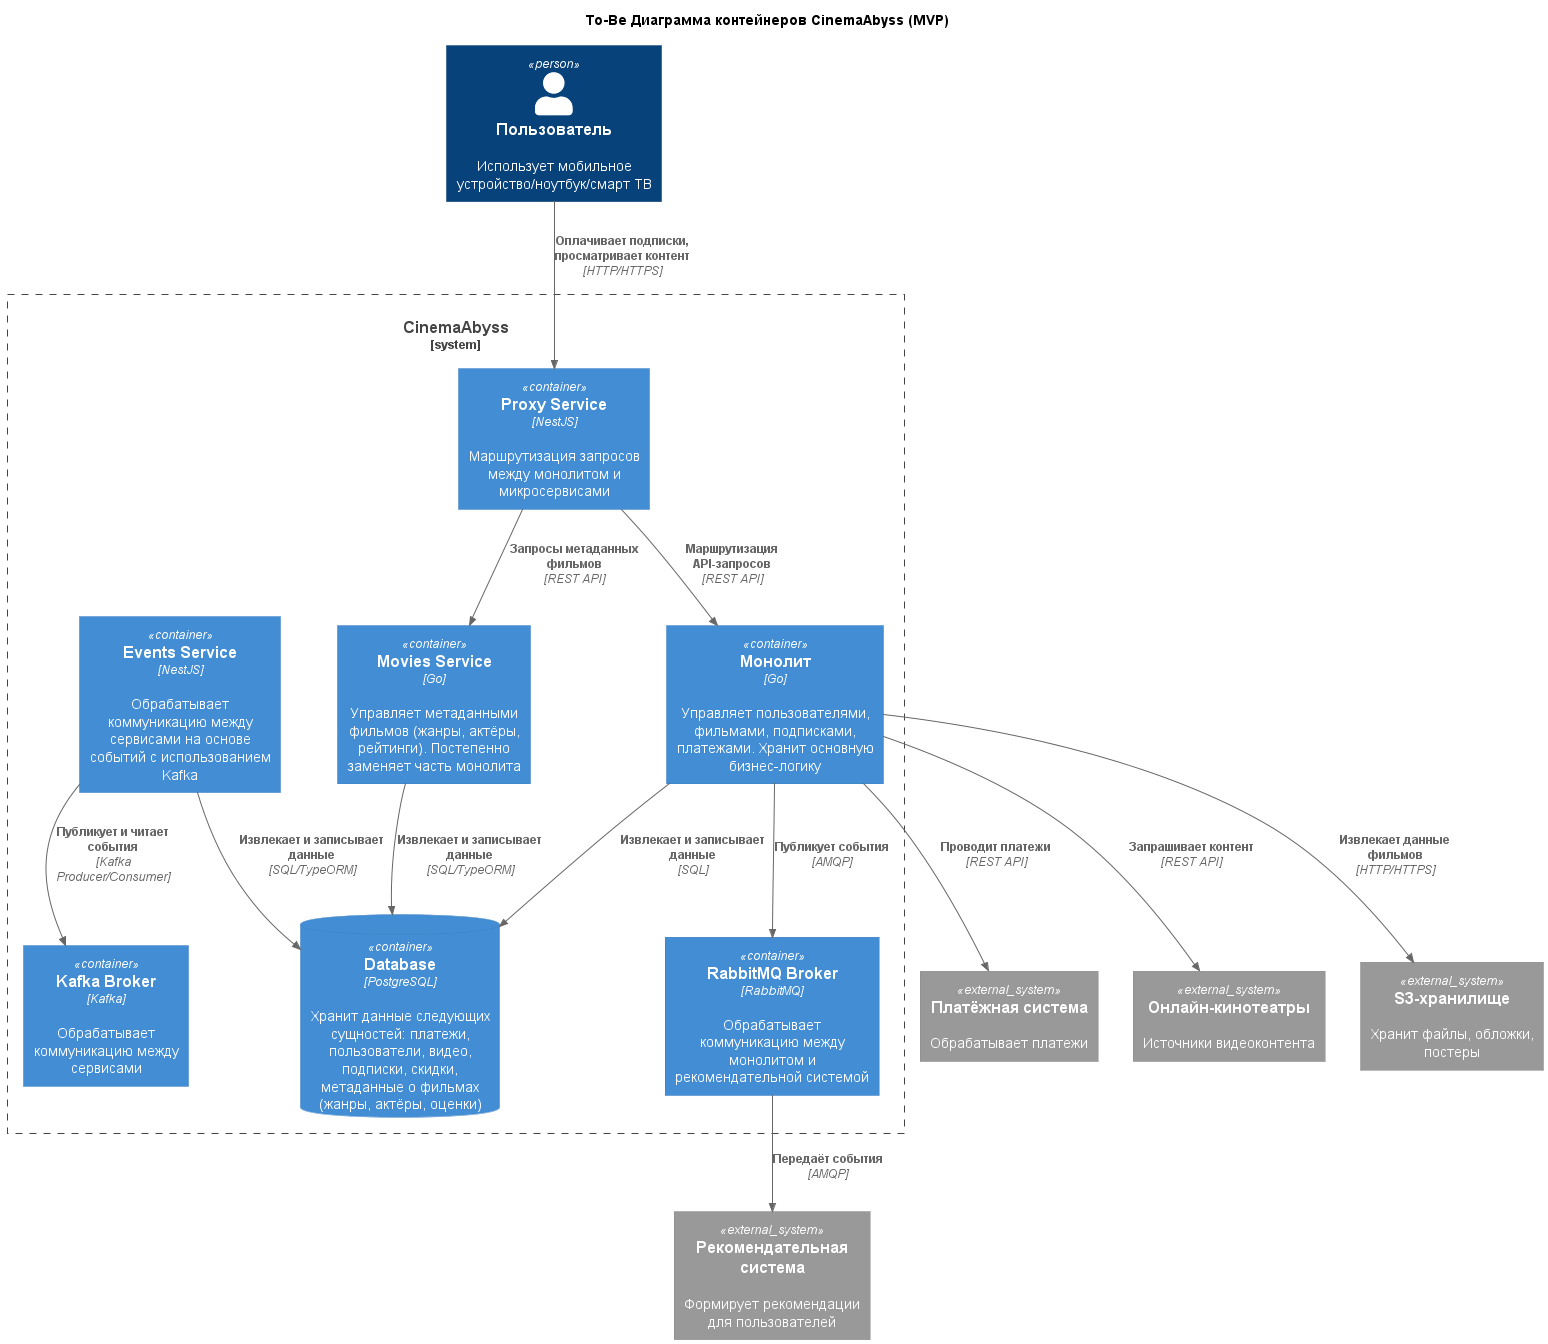

The diagram above was rendered by PlantUML. Its source (embedded in the PNG):
@startuml CinemaAbyss_C4_Container
!include ../template/C4_Container.puml

title To-Be Диаграмма контейнеров CinemaAbyss (MVP)

Person(user, "Пользователь", "Использует мобильное устройство/ноутбук/смарт ТВ")

System_Boundary(cinema_abyss_system, "CinemaAbyss") {
    Container(proxy_service, "Proxy Service", "NestJS","Маршрутизация запросов между монолитом и микросервисами")
    Container(monolith, "Монолит", "Go", "Управляет пользователями, фильмами, подписками, платежами. Хранит основную бизнес-логику")
    Container(movies_service, "Movies Service", "Go", "Управляет метаданными фильмов (жанры, актёры, рейтинги). Постепенно заменяет часть монолита")
    Container(events_service, "Events Service", "NestJS", "Обрабатывает коммуникацию между сервисами на основе событий с использованием Kafka")
    ContainerDb(db, "Database", "PostgreSQL", "Хранит данные следующих сущностей: платежи, пользователи, видео, подписки, скидки, метаданные о фильмах (жанры, актёры, оценки)")
    Container(rabbit_mq_broker, "RabbitMQ Broker", "RabbitMQ", "Обрабатывает коммуникацию между монолитом и рекомендательной системой")
    Container(kafka_broker, "Kafka Broker", "Kafka", "Обрабатывает коммуникацию между сервисами")
}

System_Ext(payment_system, "Платёжная система", "Обрабатывает платежи")
System_Ext(online_cinema, "Онлайн-кинотеатры", "Источники видеоконтента")
System_Ext(s3, "S3-хранилище", "Хранит файлы, обложки, постеры")
System_Ext(recommendation_system, "Рекомендательная система", "Формирует рекомендации для пользователей")

' Пользователь
Rel(user, proxy_service, "Оплачивает подписки, просматривает контент", "HTTP/HTTPS")

' Proxy Service
Rel(proxy_service, monolith, "Маршрутизация API-запросов", "REST API")
Rel(proxy_service, movies_service, "Запросы метаданных фильмов", "REST API")

' Монолит
Rel(monolith, db, "Извлекает и записывает данные", "SQL")
Rel(monolith, payment_system, "Проводит платежи", "REST API")
Rel(monolith, s3, "Извлекает данные фильмов", "HTTP/HTTPS")
Rel(monolith, rabbit_mq_broker, "Публикует события", "AMQP")
Rel(monolith, online_cinema, "Запрашивает контент", "REST API")

' Movies Service
Rel(movies_service, db, "Извлекает и записывает данные", "SQL/TypeORM")

' Event Service
Rel(events_service, db, "Извлекает и записывает данные", "SQL/TypeORM")

' RabbitMQ
Rel(rabbit_mq_broker, recommendation_system, "Передаёт события", "AMQP")

' Kafka
Rel(events_service, kafka_broker, "Публикует и читает события", "Kafka Producer/Consumer")

@enduml